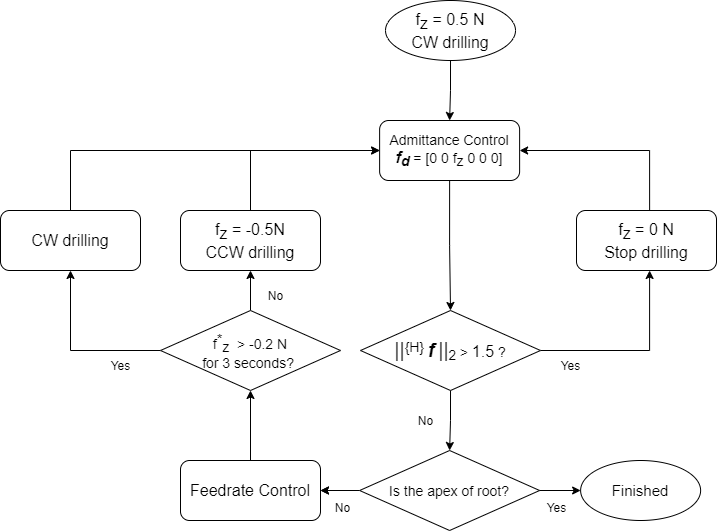

The diagram above was exported from draw.io. Its source (the exported page's mxGraphModel, read from the mxfile embedded in the PNG):
<mxGraphModel dx="1422" dy="706" grid="1" gridSize="10" guides="1" tooltips="1" connect="1" arrows="1" fold="1" page="1" pageScale="1" pageWidth="827" pageHeight="1169" math="0" shadow="0">
  <root>
    <mxCell id="0" />
    <mxCell id="1" parent="0" />
    <mxCell id="-vhnLoO3hrttPKl68oIU-1" style="edgeStyle=orthogonalEdgeStyle;rounded=0;orthogonalLoop=1;jettySize=auto;html=1;exitX=0.5;exitY=1;exitDx=0;exitDy=0;entryX=0.5;entryY=0;entryDx=0;entryDy=0;" parent="1" target="-vhnLoO3hrttPKl68oIU-4" edge="1">
      <mxGeometry relative="1" as="geometry">
        <mxPoint x="558.01" y="110" as="sourcePoint" />
      </mxGeometry>
    </mxCell>
    <mxCell id="-vhnLoO3hrttPKl68oIU-3" style="edgeStyle=orthogonalEdgeStyle;rounded=0;orthogonalLoop=1;jettySize=auto;html=1;exitX=0.5;exitY=1;exitDx=0;exitDy=0;entryX=0.5;entryY=0;entryDx=0;entryDy=0;" parent="1" source="-vhnLoO3hrttPKl68oIU-4" target="-vhnLoO3hrttPKl68oIU-9" edge="1">
      <mxGeometry relative="1" as="geometry" />
    </mxCell>
    <mxCell id="-vhnLoO3hrttPKl68oIU-4" value="Admittance Control&lt;br style=&quot;font-size: 14px&quot;&gt;&lt;i&gt;&lt;b&gt;&lt;font style=&quot;font-size: 16px&quot;&gt;f&lt;/font&gt;&lt;sub style=&quot;font-size: 14px&quot;&gt;d&lt;/sub&gt;&lt;/b&gt;&lt;/i&gt;&amp;nbsp;= [0 0 f&lt;sub style=&quot;font-size: 14px&quot;&gt;z&lt;/sub&gt;&lt;span style=&quot;font-size: 14px&quot;&gt;&amp;nbsp;0 0 0&lt;/span&gt;&lt;span style=&quot;font-size: 14px&quot;&gt;]&lt;/span&gt;" style="rounded=1;whiteSpace=wrap;html=1;fontSize=14;" parent="1" vertex="1">
      <mxGeometry x="487.12" y="170" width="140" height="60" as="geometry" />
    </mxCell>
    <mxCell id="-vhnLoO3hrttPKl68oIU-19" style="edgeStyle=orthogonalEdgeStyle;rounded=0;orthogonalLoop=1;jettySize=auto;html=1;exitX=0.5;exitY=0;exitDx=0;exitDy=0;entryX=0.5;entryY=1;entryDx=0;entryDy=0;" parent="1" source="-vhnLoO3hrttPKl68oIU-6" target="-vhnLoO3hrttPKl68oIU-18" edge="1">
      <mxGeometry relative="1" as="geometry" />
    </mxCell>
    <mxCell id="-vhnLoO3hrttPKl68oIU-6" value="Feedrate Control" style="rounded=1;whiteSpace=wrap;html=1;fontSize=16;" parent="1" vertex="1">
      <mxGeometry x="288" y="510" width="140" height="60" as="geometry" />
    </mxCell>
    <mxCell id="-vhnLoO3hrttPKl68oIU-7" style="edgeStyle=orthogonalEdgeStyle;rounded=0;orthogonalLoop=1;jettySize=auto;html=1;exitX=1;exitY=0.5;exitDx=0;exitDy=0;" parent="1" source="-vhnLoO3hrttPKl68oIU-9" edge="1">
      <mxGeometry relative="1" as="geometry">
        <mxPoint x="757.0999999999999" y="320" as="targetPoint" />
      </mxGeometry>
    </mxCell>
    <mxCell id="-vhnLoO3hrttPKl68oIU-8" style="edgeStyle=orthogonalEdgeStyle;rounded=0;orthogonalLoop=1;jettySize=auto;html=1;exitX=0.5;exitY=1;exitDx=0;exitDy=0;entryX=0.5;entryY=0;entryDx=0;entryDy=0;" parent="1" source="-vhnLoO3hrttPKl68oIU-9" target="-vhnLoO3hrttPKl68oIU-127" edge="1">
      <mxGeometry relative="1" as="geometry">
        <mxPoint x="557.1249999999995" y="517.9999999999998" as="targetPoint" />
      </mxGeometry>
    </mxCell>
    <mxCell id="-vhnLoO3hrttPKl68oIU-9" value="&lt;font style=&quot;font-size: 20px&quot;&gt;||&lt;/font&gt;&lt;sup style=&quot;font-size: 14px&quot;&gt;{H}&amp;nbsp;&lt;/sup&gt;&lt;b&gt;&lt;i&gt;&lt;font style=&quot;font-size: 19px&quot;&gt;f&lt;/font&gt;&lt;/i&gt;&lt;/b&gt;&lt;b style=&quot;font-size: 14px&quot;&gt;&amp;nbsp;&lt;/b&gt;&lt;span style=&quot;font-size: 20px&quot;&gt;||&lt;/span&gt;&lt;sub style=&quot;font-size: 14px&quot;&gt;2&lt;/sub&gt;&lt;span style=&quot;font-size: 11.6667px&quot;&gt;&lt;sub&gt;&amp;nbsp;&lt;/sub&gt;&lt;/span&gt;&lt;span style=&quot;font-size: 14px&quot;&gt;&amp;gt; &lt;/span&gt;&lt;font style=&quot;font-size: 16px&quot;&gt;1.5&lt;/font&gt;&lt;span style=&quot;font-size: 14px&quot;&gt; ?&lt;/span&gt;" style="rhombus;whiteSpace=wrap;html=1;" parent="1" vertex="1">
      <mxGeometry x="468.01" y="360" width="180" height="80" as="geometry" />
    </mxCell>
    <mxCell id="-vhnLoO3hrttPKl68oIU-10" style="edgeStyle=orthogonalEdgeStyle;rounded=0;orthogonalLoop=1;jettySize=auto;html=1;exitX=0.5;exitY=0;exitDx=0;exitDy=0;entryX=1;entryY=0.5;entryDx=0;entryDy=0;" parent="1" target="-vhnLoO3hrttPKl68oIU-4" edge="1">
      <mxGeometry relative="1" as="geometry">
        <mxPoint x="757.1199999999999" y="260" as="sourcePoint" />
        <Array as="points">
          <mxPoint x="757" y="200" />
        </Array>
      </mxGeometry>
    </mxCell>
    <mxCell id="-vhnLoO3hrttPKl68oIU-12" value="Yes" style="text;html=1;align=center;verticalAlign=middle;resizable=0;points=[];autosize=1;strokeColor=none;fontSize=5;" parent="1" vertex="1">
      <mxGeometry x="658" y="410" width="40" height="10" as="geometry" />
    </mxCell>
    <mxCell id="-vhnLoO3hrttPKl68oIU-13" value="No" style="text;html=1;align=center;verticalAlign=middle;resizable=0;points=[];autosize=1;strokeColor=none;fontSize=5;" parent="1" vertex="1">
      <mxGeometry x="518" y="465" width="30" height="10" as="geometry" />
    </mxCell>
    <mxCell id="-vhnLoO3hrttPKl68oIU-14" style="edgeStyle=orthogonalEdgeStyle;rounded=0;orthogonalLoop=1;jettySize=auto;html=1;exitX=1;exitY=0.5;exitDx=0;exitDy=0;" parent="1" source="-vhnLoO3hrttPKl68oIU-127" target="-vhnLoO3hrttPKl68oIU-17" edge="1">
      <mxGeometry relative="1" as="geometry">
        <mxPoint x="632.25" y="539.9999999999998" as="sourcePoint" />
        <Array as="points" />
      </mxGeometry>
    </mxCell>
    <mxCell id="-vhnLoO3hrttPKl68oIU-15" style="edgeStyle=orthogonalEdgeStyle;rounded=0;orthogonalLoop=1;jettySize=auto;html=1;exitX=0;exitY=0.5;exitDx=0;exitDy=0;entryX=1;entryY=0.5;entryDx=0;entryDy=0;" parent="1" target="-vhnLoO3hrttPKl68oIU-6" edge="1">
      <mxGeometry relative="1" as="geometry">
        <mxPoint x="438" y="530.3333333333334" as="targetPoint" />
        <mxPoint x="482" y="539.9999999999998" as="sourcePoint" />
      </mxGeometry>
    </mxCell>
    <mxCell id="-vhnLoO3hrttPKl68oIU-17" value="&lt;span style=&quot;font-size: 15px;&quot;&gt;Finished&lt;/span&gt;" style="ellipse;whiteSpace=wrap;html=1;fontSize=15;" parent="1" vertex="1">
      <mxGeometry x="688.12" y="510" width="120" height="60" as="geometry" />
    </mxCell>
    <mxCell id="-vhnLoO3hrttPKl68oIU-22" style="edgeStyle=orthogonalEdgeStyle;rounded=0;orthogonalLoop=1;jettySize=auto;html=1;exitX=0;exitY=0.5;exitDx=0;exitDy=0;" parent="1" source="-vhnLoO3hrttPKl68oIU-18" target="-vhnLoO3hrttPKl68oIU-21" edge="1">
      <mxGeometry relative="1" as="geometry" />
    </mxCell>
    <mxCell id="-vhnLoO3hrttPKl68oIU-23" style="edgeStyle=orthogonalEdgeStyle;rounded=0;orthogonalLoop=1;jettySize=auto;html=1;exitX=0.5;exitY=0;exitDx=0;exitDy=0;entryX=0.5;entryY=1;entryDx=0;entryDy=0;" parent="1" source="-vhnLoO3hrttPKl68oIU-18" edge="1">
      <mxGeometry relative="1" as="geometry">
        <mxPoint x="358" y="320" as="targetPoint" />
      </mxGeometry>
    </mxCell>
    <mxCell id="-vhnLoO3hrttPKl68oIU-18" value="f&lt;sup style=&quot;font-size: 14px&quot;&gt;*&lt;/sup&gt;&lt;sub style=&quot;font-size: 14px&quot;&gt;z&amp;nbsp;&lt;/sub&gt;&amp;nbsp;&amp;gt; -0.2 N&lt;br style=&quot;font-size: 14px&quot;&gt;for 3 seconds?&amp;nbsp;" style="rhombus;whiteSpace=wrap;html=1;fontSize=14;" parent="1" vertex="1">
      <mxGeometry x="268" y="360" width="180" height="80" as="geometry" />
    </mxCell>
    <mxCell id="-vhnLoO3hrttPKl68oIU-28" style="edgeStyle=orthogonalEdgeStyle;rounded=0;orthogonalLoop=1;jettySize=auto;html=1;exitX=0.5;exitY=0;exitDx=0;exitDy=0;entryX=0;entryY=0.5;entryDx=0;entryDy=0;" parent="1" target="-vhnLoO3hrttPKl68oIU-4" edge="1">
      <mxGeometry relative="1" as="geometry">
        <mxPoint x="358" y="260" as="sourcePoint" />
        <Array as="points">
          <mxPoint x="358" y="200" />
        </Array>
      </mxGeometry>
    </mxCell>
    <mxCell id="-vhnLoO3hrttPKl68oIU-25" style="edgeStyle=orthogonalEdgeStyle;rounded=0;orthogonalLoop=1;jettySize=auto;html=1;exitX=0.5;exitY=0;exitDx=0;exitDy=0;entryX=0;entryY=0.5;entryDx=0;entryDy=0;" parent="1" source="-vhnLoO3hrttPKl68oIU-21" target="-vhnLoO3hrttPKl68oIU-4" edge="1">
      <mxGeometry relative="1" as="geometry" />
    </mxCell>
    <mxCell id="-vhnLoO3hrttPKl68oIU-21" value="CW drilling" style="rounded=1;whiteSpace=wrap;html=1;fontSize=16;" parent="1" vertex="1">
      <mxGeometry x="108" y="260" width="140" height="60" as="geometry" />
    </mxCell>
    <mxCell id="-vhnLoO3hrttPKl68oIU-26" value="No" style="text;html=1;align=center;verticalAlign=middle;resizable=0;points=[];autosize=1;strokeColor=none;fontSize=5;" parent="1" vertex="1">
      <mxGeometry x="368" y="340" width="30" height="10" as="geometry" />
    </mxCell>
    <mxCell id="-vhnLoO3hrttPKl68oIU-27" value="Yes" style="text;html=1;align=center;verticalAlign=middle;resizable=0;points=[];autosize=1;strokeColor=none;fontSize=5;" parent="1" vertex="1">
      <mxGeometry x="208" y="410" width="40" height="10" as="geometry" />
    </mxCell>
    <mxCell id="-vhnLoO3hrttPKl68oIU-71" value="Yes" style="text;html=1;align=center;verticalAlign=middle;resizable=0;points=[];autosize=1;strokeColor=none;fontSize=5;" parent="1" vertex="1">
      <mxGeometry x="644" y="552" width="40" height="10" as="geometry" />
    </mxCell>
    <mxCell id="-vhnLoO3hrttPKl68oIU-72" value="No" style="text;html=1;align=center;verticalAlign=middle;resizable=0;points=[];autosize=1;strokeColor=none;fontSize=5;" parent="1" vertex="1">
      <mxGeometry x="435" y="552" width="30" height="10" as="geometry" />
    </mxCell>
    <mxCell id="-vhnLoO3hrttPKl68oIU-124" value="&lt;span style=&quot;font-size: 16px;&quot;&gt;f&lt;sub style=&quot;font-size: 16px;&quot;&gt;z&lt;/sub&gt;&lt;/span&gt;&lt;span style=&quot;font-size: 16px;&quot;&gt;&amp;nbsp;= 0 N&lt;br style=&quot;font-size: 16px;&quot;&gt;Stop drilling&lt;br style=&quot;font-size: 16px;&quot;&gt;&lt;/span&gt;" style="rounded=1;whiteSpace=wrap;html=1;fontSize=16;" parent="1" vertex="1">
      <mxGeometry x="684" y="260" width="140" height="60" as="geometry" />
    </mxCell>
    <mxCell id="-vhnLoO3hrttPKl68oIU-125" value="&lt;span style=&quot;font-size: 16px;&quot;&gt;f&lt;sub style=&quot;font-size: 16px;&quot;&gt;z&lt;/sub&gt;&lt;/span&gt;&lt;span style=&quot;font-size: 16px;&quot;&gt;&amp;nbsp;= 0.5 N&lt;br style=&quot;font-size: 16px;&quot;&gt;CW drilling&lt;br style=&quot;font-size: 16px;&quot;&gt;&lt;/span&gt;" style="ellipse;whiteSpace=wrap;html=1;fontSize=16;" parent="1" vertex="1">
      <mxGeometry x="493.01" y="50" width="130" height="60" as="geometry" />
    </mxCell>
    <mxCell id="-vhnLoO3hrttPKl68oIU-126" value="f&lt;sub style=&quot;font-size: 16px;&quot;&gt;z&amp;nbsp;&lt;/sub&gt;= -0.5N&lt;br style=&quot;font-size: 16px;&quot;&gt;CCW drilling" style="rounded=1;whiteSpace=wrap;html=1;fontSize=16;" parent="1" vertex="1">
      <mxGeometry x="288" y="260" width="140" height="60" as="geometry" />
    </mxCell>
    <mxCell id="-vhnLoO3hrttPKl68oIU-128" value="" style="edgeStyle=orthogonalEdgeStyle;rounded=0;orthogonalLoop=1;jettySize=auto;html=1;fontSize=14;exitX=0;exitY=0.5;exitDx=0;exitDy=0;" parent="1" source="-vhnLoO3hrttPKl68oIU-127" target="-vhnLoO3hrttPKl68oIU-6" edge="1">
      <mxGeometry relative="1" as="geometry" />
    </mxCell>
    <mxCell id="-vhnLoO3hrttPKl68oIU-127" value="&lt;span style=&quot;font-size: 14px&quot;&gt;Is the apex of root?&lt;/span&gt;" style="rhombus;whiteSpace=wrap;html=1;" parent="1" vertex="1">
      <mxGeometry x="467.12" y="500" width="180" height="80" as="geometry" />
    </mxCell>
  </root>
</mxGraphModel>